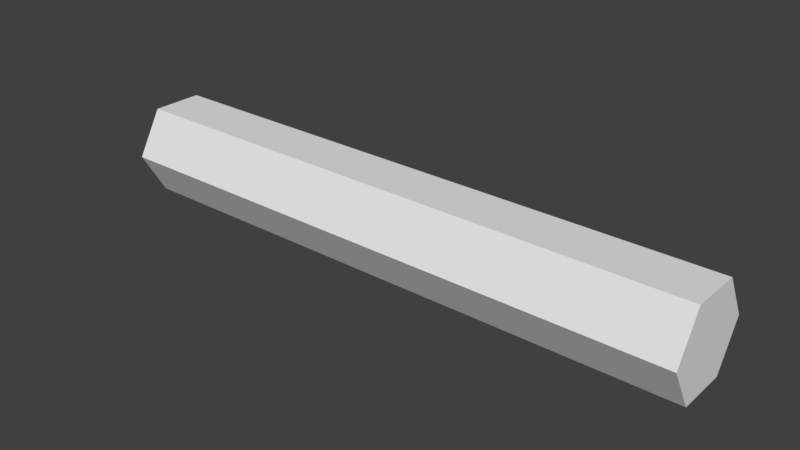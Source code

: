 # Source: SYLVIE-0.21.3-BODY-TORSO-THIGH-GEARBOX-C-HEX-KEY.blend  (saved by Blender 2.79.0; exported with 4.5.12 LTS)
import bpy
from mathutils import Matrix  # noqa: F401  (used for matrix-valued properties, if any)

bpy.ops.wm.read_factory_settings(use_empty=True)
scene = bpy.context.scene
scene.name = 'Scene'

# ---- collections
col_collection_1 = bpy.data.collections.new('Collection 1'); scene.collection.children.link(col_collection_1)

# ---- world
world_world = bpy.data.worlds.new('World'); scene.world = world_world
world_world.color = (0.05088, 0.05088, 0.05088)
world_world.use_sun_shadow = False
world_world.sun_shadow_jitter_overblur = 0.0
world_world.cycles.sampling_method = 'MANUAL'

# ---- meshes
me_circle_004 = bpy.data.meshes.new('Circle.004')
me_circle_004.from_pydata([(0.0, 1.0, 2.188), (-0.866, 0.5, 2.188), (-0.866, -0.5, 2.188), (8.742e-08, -1.0, 2.188), (0.866, -0.5, 2.188), (0.866, 0.5, 2.188), (0.0, 1.0, -2.188), (-0.866, 0.5, -2.188), (-0.866, -0.5, -2.188), (8.742e-08, -1.0, -2.188), (0.866, -0.5, -2.188), (0.866, 0.5, -2.188)], [], [(1, 2, 3, 4, 5, 0), (7, 6, 11, 10, 9, 8), (3, 9, 10, 4), (1, 7, 8, 2), (4, 10, 11, 5), (2, 8, 9, 3), (0, 6, 7, 1), (5, 11, 6, 0)])
me_circle_004.use_remesh_preserve_volume = False
me_circle_004.use_remesh_preserve_attributes = False
me_circle_004.use_mirror_vertex_groups = False
me_circle_004.update()

# ---- objects
ob_circle_003 = bpy.data.objects.new('Circle.003', me_circle_004)

# ---- transforms, parenting, visibility, modifiers, constraints
ob_circle_003.location = (0.0, 0.0, 0.0)
ob_circle_003.rotation_euler = (-0.0, 1.571, 0.0)
ob_circle_003.scale = (6.342, 6.342, 16.83)
ob_circle_003.lineart.crease_threshold = 0.0

# ---- collection membership
col_collection_1.objects.link(ob_circle_003)

# ---- scene / render settings (as saved in the file)
scene.frame_start = 1; scene.frame_end = 250; scene.frame_set(1)
scene.render.engine = 'BLENDER_EEVEE_NEXT'
scene.render.resolution_percentage = 50
scene.render.dither_intensity = 0.0
scene.cycles.use_denoising = False
scene.cycles.samples = 128
scene.cycles.sampling_pattern = 'TABULATED_SOBOL'
scene.cycles.use_adaptive_sampling = False
scene.cycles.use_light_tree = False
scene.cycles.blur_glossy = 0.0
scene.cycles.sample_clamp_indirect = 0.0
scene.view_settings.view_transform = 'Standard'
bpy.context.view_layer.update()

# ---- added for rendering (the .blend has no active camera and no usable light): camera, sun
cam_auto = bpy.data.cameras.new('AutoCamera')
cam_auto.lens = 50.0
cam_auto.sensor_width = 36.0
cam_auto.clip_end = 1226.63
ob_auto_camera = bpy.data.objects.new('AutoCamera', cam_auto)
scene.collection.objects.link(ob_auto_camera)
ob_auto_camera.location = (69.8938, -83.8726, 55.9151)
ob_auto_camera.rotation_euler = (1.09748, -7.21219e-08, 0.694738)
scene.camera = ob_auto_camera
light_auto_sun = bpy.data.lights.new('AutoSun', 'SUN')
light_auto_sun.energy = 3.0
light_auto_sun.angle = 0.0523599
ob_auto_sun = bpy.data.objects.new('AutoSun', light_auto_sun)
scene.collection.objects.link(ob_auto_sun)
ob_auto_sun.rotation_euler = (0.872665, 0.174533, 0.523599)
bpy.context.view_layer.update()
